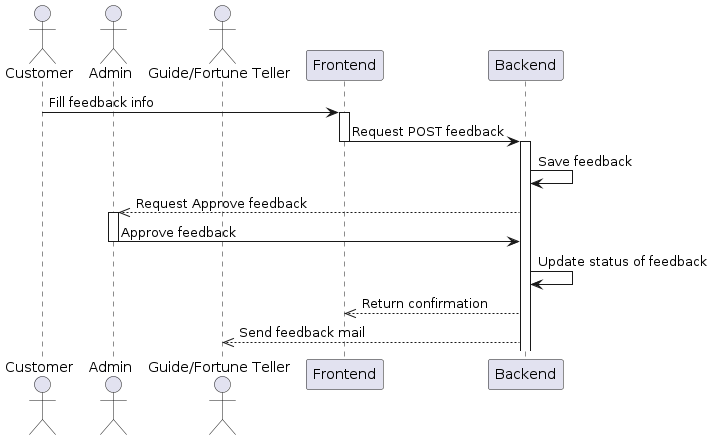

The diagram above was rendered by PlantUML. Its source (embedded in the PNG):
@startuml
actor Customer
actor Admin
actor "Guide/Fortune Teller" as GF
participant "Frontend" as FE
participant "Backend" as BE
Customer -> FE: Fill feedback info
activate FE
FE -> BE: Request POST feedback
deactivate FE
activate BE
BE -> BE: Save feedback
BE -->> Admin: Request Approve feedback
activate Admin
Admin -> BE: Approve feedback
deactivate Admin
BE -> BE: Update status of feedback
BE -->> FE: Return confirmation
BE -->> GF: Send feedback mail
@enduml